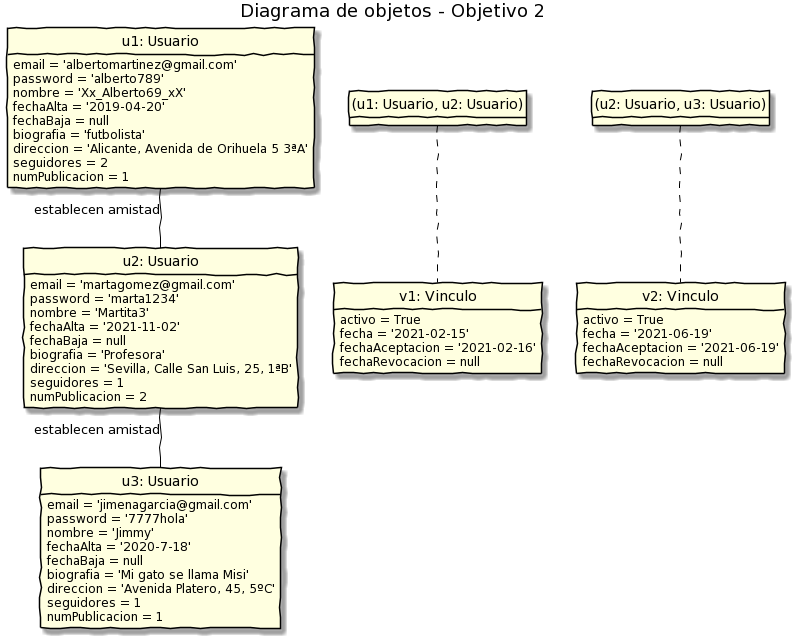

The diagram above was rendered by PlantUML. Its source (embedded in the PNG):
@startuml
title Diagrama de objetos - Objetivo 2

hide circle
hide methods
'hide attributes
skinparam handwritten true
skinparam linetype ortho 
skinparam defaultFontName Papyrus
skinparam Arrow{
    FontColor Black 
}
skinparam class {
    BackgroundColor LightYellow
    ArrowColor Black
    BorderColor Black
    FontSize 14
    AttributeFontColor Black
    AttributeFontSize 12
}
skinparam note {
    BackgroundColor LightSkyBlue
    ArrowColor Black
    BorderColor Black
    FontSize 9
}
class "u1: Usuario" {
    email = 'albertomartinez@gmail.com'
    password = 'alberto789'
    nombre = 'Xx_Alberto69_xX'
    fechaAlta = '2019-04-20'
    fechaBaja = null
    biografia = 'futbolista'
    direccion = 'Alicante, Avenida de Orihuela 5 3ªA'
    seguidores = 2
    numPublicacion = 1
}

class "u2: Usuario" {
    email = 'martagomez@gmail.com'
    password = 'marta1234'
    nombre = 'Martita3'
    fechaAlta = '2021-11-02'
    fechaBaja = null
    biografia = 'Profesora'
    direccion = 'Sevilla, Calle San Luis, 25, 1ªB'
    seguidores = 1
    numPublicacion = 2
}

class "u3: Usuario" {
    email = 'jimenagarcia@gmail.com'
    password = '7777hola'
    nombre = 'Jimmy'
    fechaAlta = '2020-7-18'
    fechaBaja = null
    biografia = 'Mi gato se llama Misi'
    direccion = 'Avenida Platero, 45, 5ºC'
    seguidores = 1
    numPublicacion = 1
}

class "v1: Vinculo" {
    activo = True
    fecha = '2021-02-15'
    fechaAceptacion = '2021-02-16'
    fechaRevocacion = null
}

class "v2: Vinculo" {
    activo = True
    fecha = '2021-06-19'
    fechaAceptacion = '2021-06-19'
    fechaRevocacion = null
}



"u1: Usuario" -- "u2: Usuario" : establecen amistad
"(u1: Usuario, u2: Usuario)" .. "v1: Vinculo" 

"u2: Usuario" -- "u3: Usuario": establecen amistad
"(u2: Usuario, u3: Usuario)" .. "v2: Vinculo"
@enduml